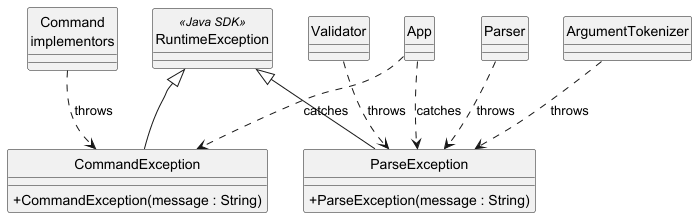

The diagram above was rendered by PlantUML. Its source (embedded in the PNG):
@startuml ExceptionsClassDiagram

skinparam classAttributeIconSize 0
skinparam style strictuml

class RuntimeException <<Java SDK>>

class CommandException extends RuntimeException {
    +CommandException(message : String)
}

class ParseException extends RuntimeException {
    +ParseException(message : String)
}

class "Command\nimplementors" as CmdImpls
class Parser
class ArgumentTokenizer
class Validator
class App

CmdImpls       ..> CommandException : throws
Parser         ..> ParseException   : throws
ArgumentTokenizer ..> ParseException : throws
Validator      ..> ParseException   : throws
App            ..> CommandException : catches
App            ..> ParseException   : catches

@enduml